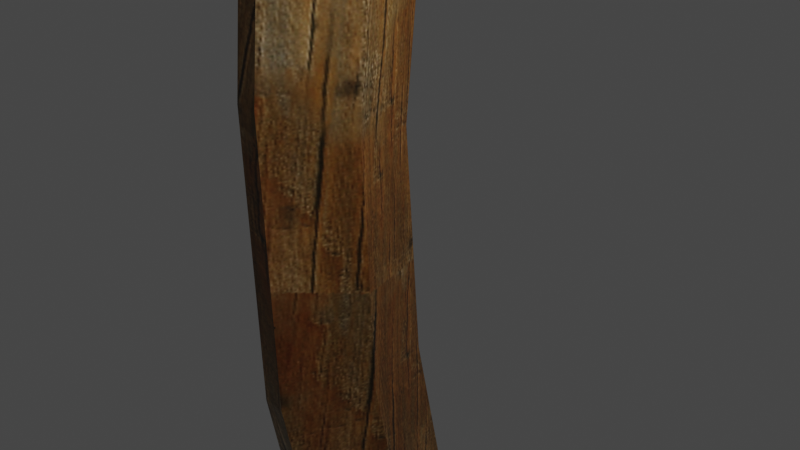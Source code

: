 # Source: axe.blend  (saved by Blender 3.1.7; exported with 4.5.12 LTS)
import bpy
from mathutils import Matrix  # noqa: F401  (used for matrix-valued properties, if any)

bpy.ops.wm.read_factory_settings(use_empty=True)
scene = bpy.context.scene
scene.name = 'Scene'

# ---- collections
col_collection = bpy.data.collections.new('Collection'); scene.collection.children.link(col_collection)

# ---- images (referenced by path relative to the original .blend; pixels are not part of the script)
import os
ASSET_DIR = os.environ.get("B2B_ASSET_DIR", "")  # directory of the original .blend (textures are referenced by path, not embedded)
HERE = os.path.dirname(os.path.abspath(__file__))  # packed textures are extracted next to this script under _unpacked/

def load_image(name, relpath, width, height, colorspace="sRGB"):
    """Load a texture the original file referenced (path relative to the .blend, or extracted next to this script)."""
    p = next((c for c in (os.path.join(HERE, relpath), os.path.join(ASSET_DIR, relpath)) if relpath and os.path.exists(c)), "")
    if p:
        img = bpy.data.images.load(p, check_existing=True)
        img.name = name
    else:  # same state as the original file: an image datablock whose file is absent (Cycles renders it pink)
        img = bpy.data.images.new(name, width, height)
        img.source = "FILE"
        img.filepath = "//" + (relpath or name)
    img.colorspace_settings.name = colorspace
    return img
img_axe1 = load_image('axe1', '_unpacked/axe1.a7001853.png', 1024, 1024, 'sRGB')

# ---- materials (node trees are filled in below, after node groups)
mat_material = bpy.data.materials.new('Material')
mat_material.alpha_threshold = 0.0
mat_material.use_transparent_shadow = False
mat_material.line_color = (0.0, 0.0, 0.0, 1.0)

# ---- material node trees
mat_material.use_nodes = True; mat_material.node_tree.nodes.clear()
_N = mat_material.node_tree.nodes; _L = mat_material.node_tree.links
n0 = _N.new('ShaderNodeOutputMaterial'); n0.name = 'Material Output'; n0.location = (300, 300)
n1 = _N.new('ShaderNodeBsdfPrincipled'); n1.name = 'Principled BSDF'; n1.location = (10, 300)
n1.distribution = 'GGX'
n1.subsurface_method = 'RANDOM_WALK_SKIN'
n1.inputs[2].default_value = 0.4
n1.inputs[3].default_value = 1.45
n1.inputs[27].default_value = (0.0, 0.0, 0.0, 1.0)
n1.inputs[28].default_value = 1.0
n2 = _N.new('ShaderNodeTexImage'); n2.name = 'Image Texture'; n2.location = (-280, 275)
n2.image = img_axe1
_L.new(n1.outputs[0], n0.inputs[0])
_L.new(n2.outputs[0], n1.inputs[0])
n0.is_active_output = True

# ---- world
world_world = bpy.data.worlds.new('World'); scene.world = world_world
world_world.use_nodes = True; world_world.node_tree.nodes.clear()
_N = world_world.node_tree.nodes; _L = world_world.node_tree.links
n0 = _N.new('ShaderNodeOutputWorld'); n0.name = 'World Output'; n0.location = (300, 300)
n1 = _N.new('ShaderNodeBackground'); n1.name = 'Background'; n1.location = (10, 300)
n1.inputs[0].default_value = (0.05088, 0.05088, 0.05088, 1.0)
_L.new(n1.outputs[0], n0.inputs[0])
n0.is_active_output = True
world_world.color = (0.05088, 0.05088, 0.05088)
world_world.use_sun_shadow = False
world_world.sun_shadow_jitter_overblur = 0.0

# ---- cameras
cam_camera = bpy.data.cameras.new('Camera')
cam_camera.clip_end = 100.0
cam_camera.ortho_scale = 7.314

# ---- lights
light_light = bpy.data.lights.new('Light', 'POINT')
light_light.transmission_factor = 0.0
light_light.energy = 1000.0
light_light.shadow_soft_size = 0.1
light_light.shadow_maximum_resolution = 0.006
light_light.use_absolute_resolution = True

# ---- meshes
me_cube = bpy.data.meshes.new('Cube')
me_cube.from_pydata([(-0.4542, 0.5294, 0.7432), (-0.4542, 0.7393, -2.078), (-0.4692, -1.368, 1.377), (-0.4692, -1.259, -1.989), (-0.7452, 0.5294, 0.7432), (-0.7452, 0.7393, -2.078), (-0.7301, -1.368, 1.377), (-0.7301, -1.259, -1.989), (-0.4692, -1.003, 5.676), (-0.7301, -1.003, 5.676), (-0.4542, 0.9792, 5.412), (-0.7452, 0.9792, 5.412), (-0.7452, 1.445, -5.429), (-0.7301, -0.5338, -5.718), (-0.4542, 1.445, -5.429), (-0.4692, -0.5338, -5.718), (-0.1993, -1.0, 7.287), (-1.0, -1.0, 7.287), (-0.1993, 1.0, 7.287), (-1.0, 1.0, 7.287), (-0.625, 4.113, 4.056), (-0.5744, 4.113, 4.056), (-0.625, 4.113, 8.796), (-0.5744, 4.113, 8.796), (-0.5939, -4.396, 6.413), (-0.6055, -4.396, 6.413), (-0.5939, -4.396, 6.438), (-0.6055, -4.396, 6.438), (-0.7809, 2.559, 5.003), (-0.4184, 2.559, 5.003), (-0.4184, 2.567, 7.82), (-0.7809, 2.567, 7.82), (-1.084, -0.2598, -2.033), (-0.09532, -0.4191, 1.06), (-1.084, -0.4191, 1.06), (-0.09532, -0.2598, -2.033), (-0.09532, -0.01198, 5.544), (-1.084, -0.01198, 5.544), (-1.084, 0.4557, -5.574), (-0.09532, 0.4557, -5.574), (0.03241, -0.01198, 5.544), (-0.3219, -1.003, 5.676), (-1.249, -0.01198, 5.544), (-0.9101, 0.9792, 5.412), (-0.052, 0.0, 7.287), (-0.052, -1.0, 7.287), (-1.165, 0.0, 7.287), (-1.165, 1.0, 7.287), (-0.052, 1.0, 7.287), (-0.3068, 0.9792, 5.412), (-0.895, -1.003, 5.676), (-1.165, -1.0, 7.287), (-0.1993, -1.0, 7.395), (-1.0, -1.0, 7.395), (-0.1993, 0.0, 7.395), (-1.0, 0.0, 7.395), (-1.0, 1.0, 7.395), (-0.1993, 1.0, 7.395), (-0.052, 0.0, 7.359), (-0.052, -1.0, 7.359), (-1.165, 0.0, 7.359), (-1.165, 1.0, 7.359), (-0.052, 1.0, 7.359), (-1.165, -1.0, 7.359), (-0.5997, 0.7393, -2.078), (-0.5997, -1.368, 1.377), (-0.5997, -1.259, -1.989), (-0.5997, 0.5294, 0.7432), (-0.5997, -1.003, 5.676), (-0.5997, 0.9792, 5.412), (-0.5997, 1.445, -5.429), (-0.5997, -0.5338, -5.718), (-0.5997, -1.0, 7.287), (-0.5997, 1.0, 7.287), (-0.5997, 4.113, 4.056), (-0.5997, 4.113, 8.796), (-0.5997, -4.396, 6.413), (-0.5997, -4.396, 6.438), (-0.5997, 2.567, 7.82), (-0.5997, 2.559, 5.003), (-0.5997, -1.0, 7.496), (-0.5997, 1.0, 7.496), (-0.5997, 0.0, 7.496)], [], [(65, 2, 8, 68), (66, 65, 6, 7), (32, 34, 4, 5), (66, 7, 13, 71), (35, 33, 2, 3), (64, 67, 0, 1), (79, 28, 20, 74), (34, 6, 9, 37), (33, 0, 10, 36), (67, 4, 11, 69), (32, 5, 12, 38), (35, 3, 15, 39), (64, 1, 14, 70), (51, 17, 53, 63), (16, 45, 59, 52), (72, 17, 27, 77), (74, 20, 22, 75), (30, 29, 21, 23), (78, 30, 23, 75), (28, 31, 22, 20), (76, 24, 26, 77), (17, 9, 25, 27), (68, 8, 24, 76), (8, 16, 26, 24), (11, 19, 31, 28), (73, 18, 30, 78), (18, 10, 29, 30), (69, 11, 28, 79), (8, 36, 40, 41), (36, 10, 49, 40), (1, 35, 39, 14), (7, 32, 38, 13), (2, 33, 36, 8), (4, 34, 37, 11), (1, 0, 33, 35), (7, 6, 34, 32), (70, 71, 13, 38, 12), (46, 60, 61, 47, 43, 42), (44, 58, 59, 45, 41, 40), (40, 49, 48, 62, 58, 44), (16, 8, 41, 45), (37, 9, 50, 42), (11, 37, 42, 43), (19, 47, 61, 56), (9, 17, 51, 50), (19, 11, 43, 47), (48, 18, 57, 62), (10, 18, 48, 49), (82, 55, 53, 80), (57, 54, 58, 62), (55, 56, 61, 60), (81, 56, 55, 82), (53, 55, 60, 63), (54, 52, 59, 58), (73, 19, 56, 81), (72, 16, 52, 80), (42, 50, 51, 63, 60, 46), (17, 72, 80, 53), (18, 73, 81, 57), (57, 81, 82, 54), (54, 82, 80, 52), (39, 15, 71, 70, 14), (10, 69, 79, 29), (19, 73, 78, 31), (9, 68, 76, 25), (25, 76, 77, 27), (31, 78, 75, 22), (21, 74, 75, 23), (16, 72, 77, 26), (5, 64, 70, 12), (0, 67, 69, 10), (29, 79, 74, 21), (5, 4, 67, 64), (3, 66, 71, 15), (3, 2, 65, 66), (6, 65, 68, 9)])
_uv = me_cube.uv_layers.new(name='UVMap')
_uv.uv.foreach_set('vector', [0.5394, 0.7803, 0.546, 0.7803, 0.546, 1.0, 0.5394, 1.0, 0.5394, 0.608, 0.5394, 0.7803, 0.5327, 0.7803, 0.5327, 0.608, 0.05281, 0.3949, 0.05147, 0.2365, 0.09681, 0.2557, 0.1013, 0.4003, 0.5394, 0.608, 0.5327, 0.608, 0.5327, 0.4165, 0.5394, 0.4165, 0.1777, 0.1885, 0.1763, 0.3469, 0.1316, 0.3642, 0.1298, 0.192, 0.5253, 0.5888, 0.5253, 0.7334, 0.5178, 0.7334, 0.5178, 0.5888, 0.5553, 0.4988, 0.5646, 0.4988, 0.5566, 0.5821, 0.5553, 0.5821, 0.05147, 0.2365, 0.001814, 0.2187, 0.02969, 0.0, 0.08192, 0.008437, 0.1763, 0.3469, 0.2262, 0.3282, 0.2591, 0.566, 0.2067, 0.5753, 0.5253, 0.7334, 0.5327, 0.7334, 0.5327, 0.9717, 0.5253, 0.9717, 0.05281, 0.3949, 0.1013, 0.4003, 0.1298, 0.5732, 0.0814, 0.5775, 0.1777, 0.1885, 0.1298, 0.192, 0.1584, 0.0, 0.2062, 0.006217, 0.5253, 0.5888, 0.5178, 0.5888, 0.5178, 0.4165, 0.5253, 0.4165, 0.6004, 0.0107, 0.5919, 0.0107, 0.5919, 0.005186, 0.6004, 0.00702, 0.551, 0.0107, 0.5434, 0.0107, 0.5434, 0.00702, 0.551, 0.005186, 0.5229, 0.1786, 0.5024, 0.1786, 0.5227, 0.0, 0.523, 0.0, 0.6132, 0.1685, 0.6145, 0.1685, 0.6145, 0.411, 0.6132, 0.411, 0.3401, 0.1924, 0.3397, 0.04835, 0.4196, 0.0, 0.4196, 0.2425, 0.5212, 0.3287, 0.5119, 0.3287, 0.52, 0.2425, 0.5213, 0.2425, 0.3396, 0.4356, 0.3401, 0.2916, 0.4176, 0.2425, 0.4176, 0.4848, 0.4199, 0.1702, 0.4202, 0.1702, 0.4202, 0.1715, 0.4199, 0.1715, 0.5006, 0.4165, 0.4176, 0.4165, 0.4522, 0.2425, 0.4534, 0.2425, 0.6053, 0.1685, 0.6119, 0.1685, 0.6056, 0.3446, 0.6053, 0.3446, 0.5024, 0.1702, 0.4196, 0.1702, 0.4608, 2.718e-05, 0.4621, 0.0, 0.2591, 0.4143, 0.2618, 0.3178, 0.3401, 0.2916, 0.3396, 0.4356, 0.5211, 0.4122, 0.5006, 0.4122, 0.5119, 0.3287, 0.5212, 0.3287, 0.2591, 0.1652, 0.2599, 0.06885, 0.3397, 0.04835, 0.3401, 0.1924, 0.5553, 0.4165, 0.5628, 0.4165, 0.5646, 0.4988, 0.5553, 0.4988, 0.6161, 0.4165, 0.5973, 0.4677, 0.5908, 0.4678, 0.6085, 0.4165, 0.5973, 0.4677, 0.6161, 0.5187, 0.6085, 0.5188, 0.5908, 0.4678, 0.2307, 0.1836, 0.1777, 0.1885, 0.2062, 0.006217, 0.2591, 0.011, 0.0, 0.3909, 0.05281, 0.3949, 0.0814, 0.5775, 0.02866, 0.5832, 0.1316, 0.3642, 0.1763, 0.3469, 0.2067, 0.5753, 0.1594, 0.5832, 0.09681, 0.2557, 0.05147, 0.2365, 0.08192, 0.008437, 0.1298, 0.01833, 0.2307, 0.1836, 0.2262, 0.3282, 0.1763, 0.3469, 0.1777, 0.1885, 0.0, 0.3909, 0.001814, 0.2187, 0.05147, 0.2365, 0.05281, 0.3949, 0.5506, 0.1891, 0.5847, 0.09542, 0.591, 0.0977, 0.591, 0.1507, 0.5576, 0.1916, 0.4221, 0.4673, 0.4184, 0.4673, 0.4176, 0.4165, 0.4213, 0.4165, 0.5178, 0.4171, 0.511, 0.4655, 0.3555, 0.5358, 0.3592, 0.5358, 0.3592, 0.5865, 0.3555, 0.5865, 0.2726, 0.5851, 0.2665, 0.5375, 0.2665, 0.5375, 0.2591, 0.4848, 0.3555, 0.4852, 0.3592, 0.4852, 0.3592, 0.5358, 0.3555, 0.5358, 0.551, 0.0107, 0.5648, 0.09313, 0.5572, 0.09313, 0.5434, 0.0107, 0.573, 0.4675, 0.5908, 0.5188, 0.5823, 0.5187, 0.5646, 0.4674, 0.5908, 0.4165, 0.573, 0.4675, 0.5646, 0.4674, 0.5823, 0.4165, 0.3676, 0.4955, 0.3592, 0.4955, 0.3592, 0.4919, 0.3676, 0.49, 0.5781, 0.09313, 0.5919, 0.0107, 0.6004, 0.0107, 0.5866, 0.09313, 0.3676, 0.4955, 0.3807, 0.5915, 0.3722, 0.5915, 0.3592, 0.4955, 0.4161, 0.4955, 0.4086, 0.4955, 0.4086, 0.49, 0.4161, 0.4919, 0.3956, 0.5915, 0.4086, 0.4955, 0.4161, 0.4955, 0.4031, 0.5915, 0.5697, 0.293, 0.5901, 0.2938, 0.5901, 0.3443, 0.5697, 0.3435, 0.5492, 0.2433, 0.5492, 0.2938, 0.5416, 0.2941, 0.5416, 0.2436, 0.5901, 0.2938, 0.5901, 0.2433, 0.5986, 0.2436, 0.5986, 0.2941, 0.5697, 0.2425, 0.5901, 0.2433, 0.5901, 0.2938, 0.5697, 0.293, 0.5901, 0.3443, 0.5901, 0.2938, 0.5986, 0.2941, 0.5986, 0.3446, 0.5492, 0.2938, 0.5492, 0.3443, 0.5416, 0.3446, 0.5416, 0.2941, 0.3881, 0.4955, 0.3676, 0.4955, 0.3676, 0.49, 0.3881, 0.4848, 0.5715, 0.0107, 0.551, 0.0107, 0.551, 0.005186, 0.5715, 0.0, 0.511, 0.4655, 0.5059, 0.5181, 0.4229, 0.5181, 0.4192, 0.5181, 0.4184, 0.4673, 0.4221, 0.4673, 0.5919, 0.0107, 0.5715, 0.0107, 0.5715, 0.0, 0.5919, 0.005186, 0.4086, 0.4955, 0.3881, 0.4955, 0.3881, 0.4848, 0.4086, 0.49, 0.5492, 0.2433, 0.5697, 0.2425, 0.5697, 0.293, 0.5492, 0.2938, 0.5492, 0.2938, 0.5697, 0.293, 0.5697, 0.3435, 0.5492, 0.3443, 0.5434, 0.1334, 0.5785, 0.09313, 0.5847, 0.09542, 0.5506, 0.1891, 0.5436, 0.1866, 0.5479, 0.4165, 0.5553, 0.4165, 0.5553, 0.4988, 0.546, 0.4988, 0.5416, 0.4122, 0.5211, 0.4122, 0.5212, 0.3287, 0.5305, 0.3287, 0.5986, 0.1685, 0.6053, 0.1685, 0.6053, 0.3446, 0.605, 0.3446, 0.4196, 0.1702, 0.4199, 0.1702, 0.4199, 0.1715, 0.4196, 0.1715, 0.5305, 0.3287, 0.5212, 0.3287, 0.5213, 0.2425, 0.5226, 0.2425, 0.6119, 0.1685, 0.6132, 0.1685, 0.6132, 0.411, 0.6119, 0.411, 0.5434, 0.1786, 0.5229, 0.1786, 0.523, 0.0, 0.5233, 0.0, 0.5327, 0.5888, 0.5253, 0.5888, 0.5253, 0.4165, 0.5327, 0.4165, 0.5178, 0.7334, 0.5253, 0.7334, 0.5253, 0.9717, 0.5178, 0.9717, 0.546, 0.4988, 0.5553, 0.4988, 0.5553, 0.5821, 0.554, 0.5821, 0.5327, 0.5888, 0.5327, 0.7334, 0.5253, 0.7334, 0.5253, 0.5888, 0.546, 0.608, 0.5394, 0.608, 0.5394, 0.4165, 0.546, 0.4165, 0.546, 0.608, 0.546, 0.7803, 0.5394, 0.7803, 0.5394, 0.608, 0.5327, 0.7803, 0.5394, 0.7803, 0.5394, 1.0, 0.5327, 1.0])
me_cube.materials.append(mat_material)
me_cube.use_remesh_preserve_volume = False
me_cube.use_remesh_preserve_attributes = False
me_cube.use_mirror_vertex_groups = False
me_cube.update()

# ---- objects
ob_cube = bpy.data.objects.new('Cube', me_cube)
ob_light = bpy.data.objects.new('Light', light_light)
ob_camera = bpy.data.objects.new('Camera', cam_camera)

# ---- transforms, parenting, visibility, modifiers, constraints
ob_cube.location = (0.0, 0.0, 0.0)
ob_cube.lock_rotations_4d = False
ob_cube.empty_display_type = 'ARROWS'
ob_cube.lineart.crease_threshold = 0.0
ob_light.location = (4.076, 1.005, 5.904)
ob_light.rotation_euler = (0.6503, 0.05522, 1.866)
ob_light.lock_rotations_4d = False
ob_light.empty_display_type = 'ARROWS'
ob_light.color = (0.0, 0.0, 0.0, 0.0)
ob_light.lineart.crease_threshold = 0.0
ob_camera.location = (7.359, -6.926, 4.958)
ob_camera.rotation_euler = (1.109, 0.0, 0.8149)
ob_camera.lock_rotations_4d = False
ob_camera.empty_display_type = 'ARROWS'
ob_camera.color = (0.0, 0.0, 0.0, 0.0)
ob_camera.display_type = 'WIRE'
ob_camera.lineart.crease_threshold = 0.0

# ---- collection membership
col_collection.objects.link(ob_cube)
col_collection.objects.link(ob_light)
col_collection.objects.link(ob_camera)

# ---- scene / render settings (as saved in the file)
scene.camera = ob_camera
scene.frame_start = 1; scene.frame_end = 250; scene.frame_set(1)
scene.render.engine = 'BLENDER_EEVEE_NEXT'
scene.cycles.sampling_pattern = 'TABULATED_SOBOL'
scene.cycles.use_light_tree = False
scene.view_settings.view_transform = 'Filmic'
bpy.context.view_layer.update()
